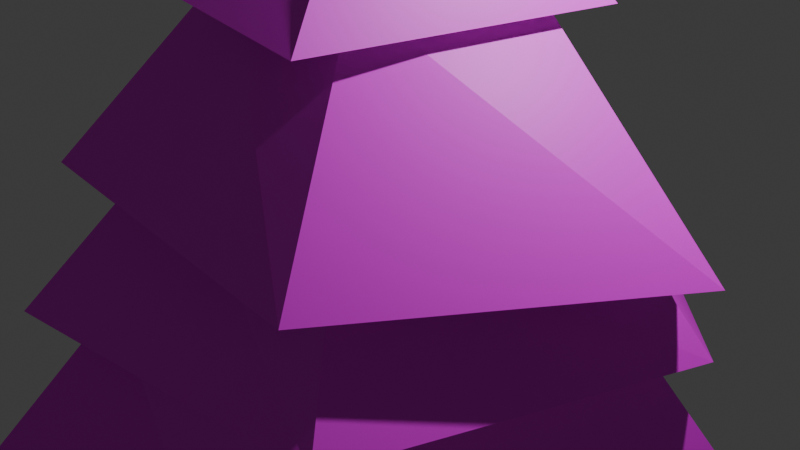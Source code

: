 # Source: foresttree2.blend  (saved by Blender 4.5.91; exported with 4.5.12 LTS)
import bpy
from mathutils import Matrix  # noqa: F401  (used for matrix-valued properties, if any)

bpy.ops.wm.read_factory_settings(use_empty=True)
scene = bpy.context.scene
scene.name = 'Scene'

# ---- collections
col_collection = bpy.data.collections.new('Collection'); scene.collection.children.link(col_collection)

# ---- images (referenced by path relative to the original .blend; pixels are not part of the script)
import os
ASSET_DIR = os.environ.get("B2B_ASSET_DIR", "")  # directory of the original .blend (textures are referenced by path, not embedded)
HERE = os.path.dirname(os.path.abspath(__file__))  # packed textures are extracted next to this script under _unpacked/

def load_image(name, relpath, width, height, colorspace="sRGB"):
    """Load a texture the original file referenced (path relative to the .blend, or extracted next to this script)."""
    p = next((c for c in (os.path.join(HERE, relpath), os.path.join(ASSET_DIR, relpath)) if relpath and os.path.exists(c)), "")
    if p:
        img = bpy.data.images.load(p, check_existing=True)
        img.name = name
    else:  # same state as the original file: an image datablock whose file is absent (Cycles renders it pink)
        img = bpy.data.images.new(name, width, height)
        img.source = "FILE"
        img.filepath = "//" + (relpath or name)
    img.colorspace_settings.name = colorspace
    return img
img_forest_tree_texture2_png = load_image('forest tree texture2.png', 'forest tree texture2.png', 1024, 1024, 'sRGB')

# ---- materials (node trees are filled in below, after node groups)
mat_material_001 = bpy.data.materials.new('Material.001')

# ---- material node trees
mat_material_001.use_nodes = True; mat_material_001.node_tree.nodes.clear()
_N = mat_material_001.node_tree.nodes; _L = mat_material_001.node_tree.links
n0 = _N.new('ShaderNodeBsdfPrincipled'); n0.name = 'Principled BSDF'; n0.location = (-200, 100)
n1 = _N.new('ShaderNodeOutputMaterial'); n1.name = 'Material Output'; n1.location = (200, 100)
n2 = _N.new('ShaderNodeTexImage'); n2.name = 'Image Texture'; n2.location = (-490, 71)
n2.image = img_forest_tree_texture2_png
_L.new(n0.outputs[0], n1.inputs[0])
_L.new(n2.outputs[0], n0.inputs[0])
n1.is_active_output = True

# ---- world
world_world = bpy.data.worlds.new('World'); scene.world = world_world
world_world.use_nodes = True; world_world.node_tree.nodes.clear()
_N = world_world.node_tree.nodes; _L = world_world.node_tree.links
n0 = _N.new('ShaderNodeOutputWorld'); n0.name = 'World Output'; n0.location = (200, 100)
n1 = _N.new('ShaderNodeBackground'); n1.name = 'Background'; n1.location = (-200, 100)
n1.inputs[0].default_value = (0.05088, 0.05088, 0.05088, 1.0)
_L.new(n1.outputs[0], n0.inputs[0])
n0.is_active_output = True
world_world.color = (0.05088, 0.05088, 0.05088)
world_world.sun_shadow_jitter_overblur = 0.0

# ---- cameras
cam_camera = bpy.data.cameras.new('Camera')
cam_camera.clip_end = 100.0
cam_camera.ortho_scale = 7.314

# ---- lights
light_light = bpy.data.lights.new('Light', 'POINT')
light_light.energy = 1000.0
light_light.shadow_soft_size = 0.1

# ---- meshes
me_cylinder = bpy.data.meshes.new('Cylinder')
me_cylinder.from_pydata([(-5.747e-09, 0.5179, 0.003421), (0.04759, 0.1254, 16.02), (0.4925, 0.16, 0.003421), (0.1579, 0.088, 16.02), (0.3044, -0.419, 0.003421), (0.1565, -0.0285, 16.02), (-0.3044, -0.419, 0.003421), (0.04521, -0.0631, 16.02), (-0.4925, 0.16, 0.003421), (-0.02207, 0.03201, 16.02), (-0.02408, 0.3559, 14.57), (0.355, 0.2274, 14.57), (0.2001, -0.2754, 14.57), (-0.2001, -0.2754, 14.57), (-0.2634, 0.03506, 14.57), (0.3725, 0.121, 13.52), (0.2302, -0.3169, 13.52), (-0.2302, -0.3169, 13.52), (-0.3725, 0.121, 13.52), (-3.514e-09, 0.3917, 13.52), (0.7341, 0.2385, 12.01), (0.4537, -0.6244, 12.01), (-0.4537, -0.6244, 12.01), (-0.7341, 0.2385, 12.01), (5.018e-09, 0.7718, 12.01), (1.306, 0.4245, 10.73), (0.8074, -1.111, 10.73), (-0.8074, -1.111, 10.73), (-1.306, 0.4245, 10.73), (2.848e-09, 1.374, 10.73), (1.925, 0.6254, 9.112), (1.19, -1.637, 9.112), (-1.19, -1.637, 9.112), (-1.925, 0.6254, 9.112), (-2.177e-09, 2.024, 9.112), (2.623, 0.8522, 7.355), (1.621, -2.231, 7.355), (-1.621, -2.231, 7.355), (-2.623, 0.8522, 7.355), (0.3739, 2.666, 7.374), (4.246, 1.38, 2.49), (2.624, -3.612, 2.49), (-2.624, -3.612, 2.49), (-3.757, 1.369, 2.319), (5.942e-08, 4.465, 2.49), (0.4277, 0.139, 2.61), (0.2643, -0.3638, 2.61), (-0.2643, -0.3638, 2.61), (-0.4277, 0.139, 2.61), (-4.207e-09, 0.4497, 2.61), (4.299e-08, 3.611, 4.922), (3.434, 1.116, 4.922), (2.123, -2.921, 4.922), (-2.123, -2.921, 4.922), (-3.743, 0.9758, 4.809), (0.822, 3.598, 7.008), (3.227, 0.963, 7.512), (1.939, -2.611, 7.472), (-2.102, -2.974, 7.334), (-3.189, 1.237, 7.207), (0.04247, 2.994, 8.768), (3.463, 0.5367, 8.511), (1.69, -2.649, 8.688), (-2.044, -2.388, 8.787), (-3.133, 1.099, 8.404), (-1.302e-08, 1.986, 10.53), (1.915, 0.8865, 10.51), (1.103, -1.972, 10.45), (-1.059, -1.954, 10.72), (-1.889, 0.6138, 10.53), (-0.3558, 1.422, 12.24), (1.386, 0.4503, 12.24), (0.6536, -1.363, 12.13), (-0.8566, -1.179, 12.24), (-1.386, 0.4503, 12.24), (-0.3148, 0.6738, 13.64), (0.6081, 0.3844, 13.64), (0.5437, -0.466, 13.64), (-0.285, -0.6676, 13.64), (-0.6488, -0.1109, 13.64), (-0.264, 4.212, 4.878), (3.955, 1.882, 4.989), (2.506, -3.444, 4.918), (-2.045, -4.207, 5.432), (-4.359, 1.291, 5.243), (4.976, 1.254, 2.619), (3.034, -4.221, 2.855), (-3.515, -3.617, 3.054), (-5.042, 0.468, 2.489), (0.5166, 4.931, 2.916)], [], [(10, 1, 3, 11), (11, 3, 5, 12), (12, 5, 7, 13), (3, 1, 9, 7, 5), (13, 7, 9, 14), (14, 9, 1, 10), (0, 2, 4, 6, 8), (79, 14, 10, 75), (78, 13, 14, 79), (77, 12, 13, 78), (76, 11, 12, 77), (75, 10, 11, 76), (70, 19, 15, 71), (71, 15, 16, 72), (72, 16, 17, 73), (73, 17, 18, 74), (74, 18, 19, 70), (69, 23, 24, 65), (68, 22, 23, 69), (67, 21, 22, 68), (66, 20, 21, 67), (65, 24, 20, 66), (60, 29, 25, 61), (61, 25, 26, 62), (62, 26, 27, 63), (63, 27, 28, 64), (64, 28, 29, 60), (59, 33, 34, 55), (58, 32, 33, 59), (57, 31, 32, 58), (56, 30, 31, 57), (55, 34, 30, 56), (80, 39, 35, 81), (81, 35, 36, 82), (82, 36, 37, 83), (83, 37, 38, 84), (84, 38, 39, 80), (48, 43, 44, 49), (47, 42, 43, 48), (46, 41, 42, 47), (45, 40, 41, 46), (49, 44, 40, 45), (0, 49, 45, 2), (2, 45, 46, 4), (4, 46, 47, 6), (6, 47, 48, 8), (8, 48, 49, 0), (88, 54, 50, 89), (87, 53, 54, 88), (86, 52, 53, 87), (85, 51, 52, 86), (89, 50, 51, 85), (39, 55, 56, 35), (35, 56, 57, 36), (36, 57, 58, 37), (37, 58, 59, 38), (38, 59, 55, 39), (33, 64, 60, 34), (32, 63, 64, 33), (31, 62, 63, 32), (30, 61, 62, 31), (34, 60, 61, 30), (29, 65, 66, 25), (25, 66, 67, 26), (26, 67, 68, 27), (27, 68, 69, 28), (28, 69, 65, 29), (23, 74, 70, 24), (22, 73, 74, 23), (21, 72, 73, 22), (20, 71, 72, 21), (24, 70, 71, 20), (19, 75, 76, 15), (15, 76, 77, 16), (16, 77, 78, 17), (17, 78, 79, 18), (18, 79, 75, 19), (54, 84, 80, 50), (53, 83, 84, 54), (52, 82, 83, 53), (51, 81, 82, 52), (50, 80, 81, 51), (44, 89, 85, 40), (40, 85, 86, 41), (41, 86, 87, 42), (42, 87, 88, 43), (43, 88, 89, 44)])
_uv = me_cylinder.uv_layers.new(name='UVMap')
_uv.uv.foreach_set('vector', [1.0, 0.9547, 1.0, 1.0, 0.8, 1.0, 0.8, 0.9547, 0.8, 0.9547, 0.8, 1.0, 0.6, 1.0, 0.6, 0.9547, 0.6, 0.9547, 0.6, 1.0, 0.4, 1.0, 0.4, 0.9547, 0.4783, 0.3242, 0.25, 0.49, 0.02175, 0.3242, 0.1089, 0.05584, 0.3911, 0.05584, 0.4, 0.9547, 0.4, 1.0, 0.2, 1.0, 0.2, 0.9547, 0.2, 0.9547, 0.2, 1.0, 2.98e-08, 1.0, 2.98e-08, 0.9547, 0.6925, 0.4034, 0.6422, 0.4399, 0.6614, 0.499, 0.7236, 0.499, 0.7428, 0.4399, 0.2, 0.9383, 0.2, 0.9547, 2.98e-08, 0.9547, 2.98e-08, 0.9383, 0.4, 0.9383, 0.4, 0.9547, 0.2, 0.9547, 0.2, 0.9383, 0.6, 0.9383, 0.6, 0.9547, 0.4, 0.9547, 0.4, 0.9383, 0.8, 0.9383, 0.8, 0.9547, 0.6, 0.9547, 0.6, 0.9383, 1.0, 0.9383, 1.0, 0.9547, 0.8, 0.9547, 0.8, 0.9383, 1.0, 0.9025, 1.0, 0.9219, 0.8, 0.9219, 0.8, 0.9025, 0.8, 0.9025, 0.8, 0.9219, 0.6, 0.9219, 0.6, 0.9025, 0.6, 0.9025, 0.6, 0.9219, 0.4, 0.9219, 0.4, 0.9025, 0.4, 0.9025, 0.4, 0.9219, 0.2, 0.9219, 0.2, 0.9025, 0.2, 0.9025, 0.2, 0.9219, 2.98e-08, 0.9219, 2.98e-08, 0.9025, 0.2, 0.8589, 0.2, 0.883, 2.98e-08, 0.883, 2.98e-08, 0.8589, 0.4, 0.8589, 0.4, 0.883, 0.2, 0.883, 0.2, 0.8589, 0.6, 0.8589, 0.6, 0.883, 0.4, 0.883, 0.4, 0.8589, 0.8, 0.8589, 0.8, 0.883, 0.6, 0.883, 0.6, 0.8589, 1.0, 0.8589, 1.0, 0.883, 0.8, 0.883, 0.8, 0.8589, 1.0, 0.8095, 1.0, 0.8347, 0.8, 0.8347, 0.8, 0.8095, 0.8, 0.8095, 0.8, 0.8347, 0.6, 0.8347, 0.6, 0.8095, 0.6, 0.8095, 0.6, 0.8347, 0.4, 0.8347, 0.4, 0.8095, 0.4, 0.8095, 0.4, 0.8347, 0.2, 0.8347, 0.2, 0.8095, 0.2, 0.8095, 0.2, 0.8347, 2.98e-08, 0.8347, 2.98e-08, 0.8095, 0.2, 0.7569, 0.2, 0.7843, 2.98e-08, 0.7843, 2.98e-08, 0.7569, 0.4, 0.7569, 0.4, 0.7843, 0.2, 0.7843, 0.2, 0.7569, 0.6, 0.7569, 0.6, 0.7843, 0.4, 0.7843, 0.4, 0.7569, 0.8, 0.7569, 0.8, 0.7843, 0.6, 0.7843, 0.6, 0.7569, 1.0, 0.7569, 1.0, 0.7843, 0.8, 0.7843, 0.8, 0.7569, 1.0, 0.7128, 1.0, 0.7295, 0.8, 0.7295, 0.8, 0.7128, 0.8, 0.7128, 0.8, 0.7295, 0.6, 0.7295, 0.6, 0.7128, 0.6, 0.7128, 0.6, 0.7295, 0.4, 0.7295, 0.4, 0.7128, 0.4, 0.7128, 0.4, 0.7295, 0.2, 0.7295, 0.2, 0.7128, 0.2, 0.7128, 0.2, 0.7295, 2.98e-08, 0.7295, 2.98e-08, 0.7128, 0.2, 0.5814, 0.2, 0.6627, 2.98e-08, 0.6627, 2.98e-08, 0.5814, 0.4, 0.5814, 0.4, 0.6627, 0.2, 0.6627, 0.2, 0.5814, 0.4554, 0.6843, 0.4554, 0.7657, 0.2554, 0.7657, 0.2554, 0.6843, 0.6554, 0.6843, 0.6554, 0.7657, 0.4554, 0.7657, 0.4554, 0.6843, 0.8554, 0.6843, 0.8554, 0.7657, 0.6554, 0.7657, 0.6554, 0.6843, 0.6375, 0.4012, 0.6375, 0.3833, 0.6815, 0.3833, 0.6815, 0.4012, 0.8, 0.5, 0.8, 0.5814, 0.6, 0.5814, 0.6, 0.5, 0.7256, 0.4012, 0.7256, 0.3833, 0.7696, 0.3833, 0.7696, 0.4012, 0.7696, 0.4012, 0.7696, 0.3833, 0.8136, 0.3833, 0.8136, 0.4012, 0.8136, 0.4012, 0.8136, 0.3833, 0.8577, 0.3833, 0.8577, 0.4012, 0.2, 0.6794, 0.2, 0.6961, 2.98e-08, 0.6961, 2.98e-08, 0.6794, 0.4, 0.6794, 0.4, 0.6961, 0.2, 0.6961, 0.2, 0.6794, 0.6, 0.6794, 0.6, 0.6961, 0.4, 0.6961, 0.4, 0.6794, 0.8, 0.6794, 0.8, 0.6961, 0.6, 0.6961, 0.6, 0.6794, 1.0, 0.6794, 1.0, 0.6961, 0.8, 0.6961, 0.8, 0.6794, 1.0, 0.7295, 1.0, 0.7569, 0.8, 0.7569, 0.8, 0.7295, 0.8, 0.7295, 0.8, 0.7569, 0.6, 0.7569, 0.6, 0.7295, 0.6, 0.7295, 0.6, 0.7569, 0.4, 0.7569, 0.4, 0.7295, 0.4, 0.7295, 0.4, 0.7569, 0.2, 0.7569, 0.2, 0.7295, 0.2, 0.7295, 0.2, 0.7569, 2.98e-08, 0.7569, 2.98e-08, 0.7295, 0.2, 0.7843, 0.2, 0.8095, 2.98e-08, 0.8095, 2.98e-08, 0.7843, 0.4, 0.7843, 0.4, 0.8095, 0.2, 0.8095, 0.2, 0.7843, 0.6, 0.7843, 0.6, 0.8095, 0.4, 0.8095, 0.4, 0.7843, 0.8, 0.7843, 0.8, 0.8095, 0.6, 0.8095, 0.6, 0.7843, 1.0, 0.7843, 1.0, 0.8095, 0.8, 0.8095, 0.8, 0.7843, 1.0, 0.8347, 1.0, 0.8589, 0.8, 0.8589, 0.8, 0.8347, 0.8, 0.8347, 0.8, 0.8589, 0.6, 0.8589, 0.6, 0.8347, 0.6, 0.8347, 0.6, 0.8589, 0.4, 0.8589, 0.4, 0.8347, 0.4, 0.8347, 0.4, 0.8589, 0.2, 0.8589, 0.2, 0.8347, 0.2, 0.8347, 0.2, 0.8589, 2.98e-08, 0.8589, 2.98e-08, 0.8347, 0.2, 0.883, 0.2, 0.9025, 2.98e-08, 0.9025, 2.98e-08, 0.883, 0.4, 0.883, 0.4, 0.9025, 0.2, 0.9025, 0.2, 0.883, 0.6, 0.883, 0.6, 0.9025, 0.4, 0.9025, 0.4, 0.883, 0.8, 0.883, 0.8, 0.9025, 0.6, 0.9025, 0.6, 0.883, 1.0, 0.883, 1.0, 0.9025, 0.8, 0.9025, 0.8, 0.883, 1.0, 0.9219, 1.0, 0.9383, 0.8, 0.9383, 0.8, 0.9219, 0.8, 0.9219, 0.8, 0.9383, 0.6, 0.9383, 0.6, 0.9219, 0.6, 0.9219, 0.6, 0.9383, 0.4, 0.9383, 0.4, 0.9219, 0.4, 0.9219, 0.4, 0.9383, 0.2, 0.9383, 0.2, 0.9219, 0.2, 0.9219, 0.2, 0.9383, 2.98e-08, 0.9383, 2.98e-08, 0.9219, 0.2, 0.6961, 0.2, 0.7128, 2.98e-08, 0.7128, 2.98e-08, 0.6961, 0.4, 0.6961, 0.4, 0.7128, 0.2, 0.7128, 0.2, 0.6961, 0.6, 0.6961, 0.6, 0.7128, 0.4, 0.7128, 0.4, 0.6961, 0.8, 0.6961, 0.8, 0.7128, 0.6, 0.7128, 0.6, 0.6961, 1.0, 0.6961, 1.0, 0.7128, 0.8, 0.7128, 0.8, 0.6961, 1.0, 0.6627, 1.0, 0.6794, 0.8, 0.6794, 0.8, 0.6627, 0.8, 0.6627, 0.8, 0.6794, 0.6, 0.6794, 0.6, 0.6627, 0.6, 0.6627, 0.6, 0.6794, 0.4, 0.6794, 0.4, 0.6627, 0.4, 0.6627, 0.4, 0.6794, 0.2, 0.6794, 0.2, 0.6627, 0.2, 0.6627, 0.2, 0.6794, 2.98e-08, 0.6794, 2.98e-08, 0.6627])
me_cylinder.materials.append(mat_material_001)
me_cylinder.update()

# ---- objects
ob_light = bpy.data.objects.new('Light', light_light)
ob_camera = bpy.data.objects.new('Camera', cam_camera)
ob_cylinder = bpy.data.objects.new('Cylinder', me_cylinder)

# ---- transforms, parenting, visibility, modifiers, constraints
ob_light.location = (4.076, 1.164, 13.96)
ob_light.rotation_euler = (0.6503, 0.05522, 1.866)
ob_light.lock_rotations_4d = False
ob_light.empty_display_type = 'ARROWS'
ob_light.color = (0.0, 0.0, 0.0, 0.0)
ob_light.lineart.crease_threshold = 0.0
ob_camera.location = (7.359, -6.767, 13.01)
ob_camera.rotation_euler = (1.109, 0.0, 0.8149)
ob_camera.lock_rotations_4d = False
ob_camera.empty_display_type = 'ARROWS'
ob_camera.color = (0.0, 0.0, 0.0, 0.0)
ob_camera.display_type = 'WIRE'
ob_camera.lineart.crease_threshold = 0.0
ob_cylinder.location = (1.789e-15, 0.0, 0.0)

# ---- collection membership
col_collection.objects.link(ob_light)
col_collection.objects.link(ob_camera)
col_collection.objects.link(ob_cylinder)

# ---- scene / render settings (as saved in the file)
scene.camera = ob_camera
scene.frame_start = 1; scene.frame_end = 250; scene.frame_set(1)
scene.render.engine = 'BLENDER_EEVEE_NEXT'
bpy.context.view_layer.update()
